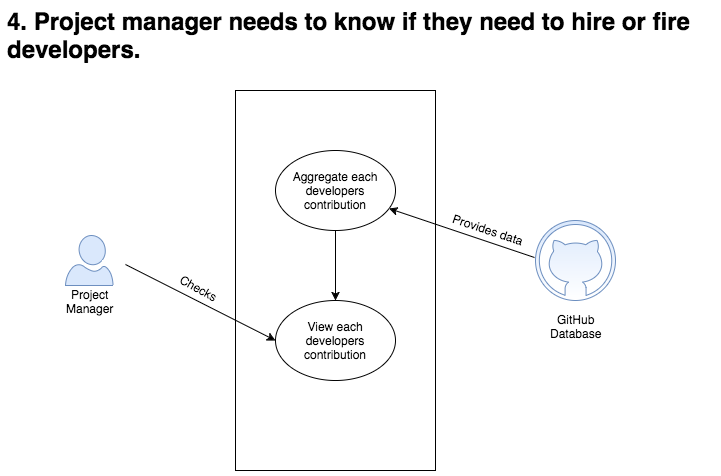

The diagram above was exported from draw.io. Its source (the exported page's mxGraphModel, read from the mxfile embedded in the PNG):
<mxGraphModel dx="1430" dy="674" grid="1" gridSize="10" guides="1" tooltips="1" connect="1" arrows="1" fold="1" page="1" pageScale="1" pageWidth="850" pageHeight="1100" math="0" shadow="0">
  <root>
    <mxCell id="0" />
    <mxCell id="1" parent="0" />
    <mxCell id="47b8f917fab7e51f-4" value="&lt;font style=&quot;font-size: 24px&quot;&gt;&lt;b&gt;4. Project manager needs to know if they need to hire or fire&amp;nbsp;&lt;/b&gt;&lt;/font&gt;&lt;div&gt;&lt;font style=&quot;font-size: 24px&quot;&gt;&lt;b&gt;developers.&lt;/b&gt;&lt;/font&gt;&lt;/div&gt;" style="text;html=1;resizable=0;points=[];autosize=1;align=left;verticalAlign=top;spacingTop=-4;" vertex="1" parent="1">
      <mxGeometry x="10" y="15" width="710" height="40" as="geometry" />
    </mxCell>
    <mxCell id="3a05e7cf9ae43e44-1" value="" style="whiteSpace=wrap;html=1;gradientColor=#ffffff;" vertex="1" parent="1">
      <mxGeometry x="240" y="100" width="200" height="380" as="geometry" />
    </mxCell>
    <mxCell id="15b700052e86be5b-1" value="" style="verticalLabelPosition=bottom;html=1;verticalAlign=top;strokeColor=#6c8ebf;fillColor=#dae8fc;shape=mxgraph.azure.github_code;gradientColor=#ffffff;" vertex="1" parent="1">
      <mxGeometry x="540" y="230" width="80" height="80" as="geometry" />
    </mxCell>
    <mxCell id="62d337540377080b-3" value="Aggregate each developers contribution" style="ellipse;whiteSpace=wrap;html=1;gradientColor=none;" vertex="1" parent="1">
      <mxGeometry x="280" y="160" width="120" height="80" as="geometry" />
    </mxCell>
    <mxCell id="62d337540377080b-4" value="" style="endArrow=classic;html=1;exitX=-0.012;exitY=0.463;exitPerimeter=0;" edge="1" parent="1" source="15b700052e86be5b-1" target="62d337540377080b-3">
      <mxGeometry width="50" height="50" relative="1" as="geometry">
        <mxPoint x="500" y="250" as="sourcePoint" />
        <mxPoint x="550" y="200" as="targetPoint" />
      </mxGeometry>
    </mxCell>
    <mxCell id="62d337540377080b-5" value="View each developers contribution" style="ellipse;whiteSpace=wrap;html=1;gradientColor=none;" vertex="1" parent="1">
      <mxGeometry x="280" y="310" width="120" height="80" as="geometry" />
    </mxCell>
    <mxCell id="62d337540377080b-6" value="" style="endArrow=classic;html=1;exitX=0.5;exitY=1;entryX=0.5;entryY=0;" edge="1" parent="1" source="62d337540377080b-3" target="62d337540377080b-5">
      <mxGeometry width="50" height="50" relative="1" as="geometry">
        <mxPoint x="320" y="310" as="sourcePoint" />
        <mxPoint x="370" y="260" as="targetPoint" />
      </mxGeometry>
    </mxCell>
    <mxCell id="62d337540377080b-7" value="" style="endArrow=classic;html=1;exitX=1;exitY=0.4;exitPerimeter=0;entryX=0;entryY=0.5;" edge="1" parent="1" target="62d337540377080b-5">
      <mxGeometry width="50" height="50" relative="1" as="geometry">
        <mxPoint x="130" y="274" as="sourcePoint" />
        <mxPoint x="210" y="270" as="targetPoint" />
      </mxGeometry>
    </mxCell>
    <mxCell id="2e2adcf3fef49a82-1" value="&lt;div style=&quot;text-align: center&quot;&gt;&lt;span&gt;GitHub&lt;/span&gt;&lt;/div&gt;&lt;div style=&quot;text-align: center&quot;&gt;Database&lt;/div&gt;" style="text;html=1;resizable=0;points=[];autosize=1;align=center;verticalAlign=top;spacingTop=-4;" vertex="1" parent="1">
      <mxGeometry x="545" y="320" width="70" height="30" as="geometry" />
    </mxCell>
    <mxCell id="2e2adcf3fef49a82-2" value="" style="verticalLabelPosition=bottom;html=1;verticalAlign=top;strokeColor=#6c8ebf;fillColor=#dae8fc;shape=mxgraph.azure.user;" vertex="1" parent="1">
      <mxGeometry x="70" y="245" width="47.5" height="50" as="geometry" />
    </mxCell>
    <mxCell id="2e2adcf3fef49a82-3" value="Project&lt;div&gt;Manager&lt;/div&gt;" style="text;html=1;resizable=0;points=[];autosize=1;align=center;verticalAlign=top;spacingTop=-4;" vertex="1" parent="1">
      <mxGeometry x="64" y="295" width="60" height="30" as="geometry" />
    </mxCell>
    <mxCell id="2e2adcf3fef49a82-4" value="Provides data" style="text;html=1;resizable=0;points=[];autosize=1;align=left;verticalAlign=top;spacingTop=-4;rotation=18.4;" vertex="1" parent="1">
      <mxGeometry x="454" y="232" width="90" height="20" as="geometry" />
    </mxCell>
    <mxCell id="2e2adcf3fef49a82-5" value="Checks" style="text;html=1;resizable=0;points=[];autosize=1;align=left;verticalAlign=top;spacingTop=-4;rotation=28.6;" vertex="1" parent="1">
      <mxGeometry x="180" y="293" width="60" height="20" as="geometry" />
    </mxCell>
  </root>
</mxGraphModel>